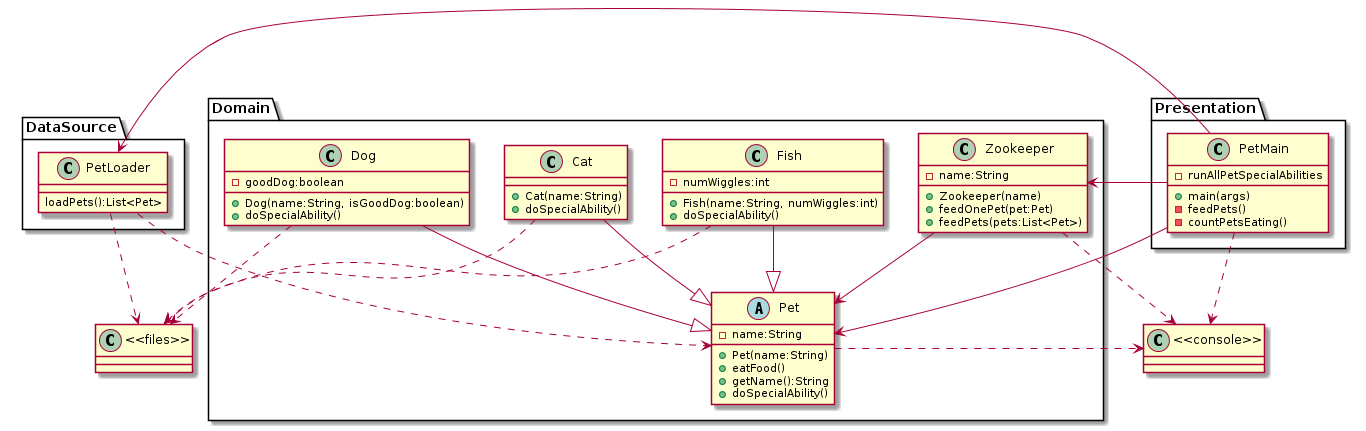

The diagram above was rendered by PlantUML. Its source (embedded in the PNG):
@startuml
together {
folder Presentation{
class PetMain{
+main(args)
-feedPets()
-countPetsEating()
-runAllPetSpecialAbilities
}
}

class "<<console>>"
}

folder Domain{
class Zookeeper{
-name:String
+Zookeeper(name)
+feedOnePet(pet:Pet)
+feedPets(pets:List<Pet>)
}

abstract class Pet{
-name:String
+Pet(name:String)
+eatFood()
+getName():String
+//doSpecialAbility//()
}

class Cat{
+Cat(name:String)
+doSpecialAbility()
}
class Dog{
-goodDog:boolean
+Dog(name:String, isGoodDog:boolean)
+doSpecialAbility()
}
class Fish{
-numWiggles:int
+Fish(name:String, numWiggles:int)
+doSpecialAbility()
}
}

folder DataSource{
class PetLoader{
loadPets():List<Pet>
}
}

class "<<files>>"

PetMain ..> "<<console>>"
PetMain --> PetLoader
PetMain --> Pet
PetMain --> Zookeeper
PetLoader ..> "<<files>>"
PetLoader ..> Pet
Zookeeper ..> "<<console>>"
Zookeeper --> Pet
Pet ..> "<<console>>"
Cat --|> Pet
Cat ..> "<<files>>"
Dog --|> Pet
Dog ..> "<<files>>"
Fish --|> Pet
Fish ..> "<<files>>"
@enduml